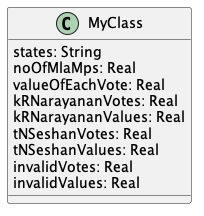

The diagram above was rendered by PlantUML. Its source (embedded in the PNG):
@startuml "1228974531"


class MyClass{
  states: String
  noOfMlaMps: Real
  valueOfEachVote: Real
  kRNarayananVotes: Real
  kRNarayananValues: Real
  tNSeshanVotes: Real
  tNSeshanValues: Real
  invalidVotes: Real
  invalidValues: Real
}




@enduml